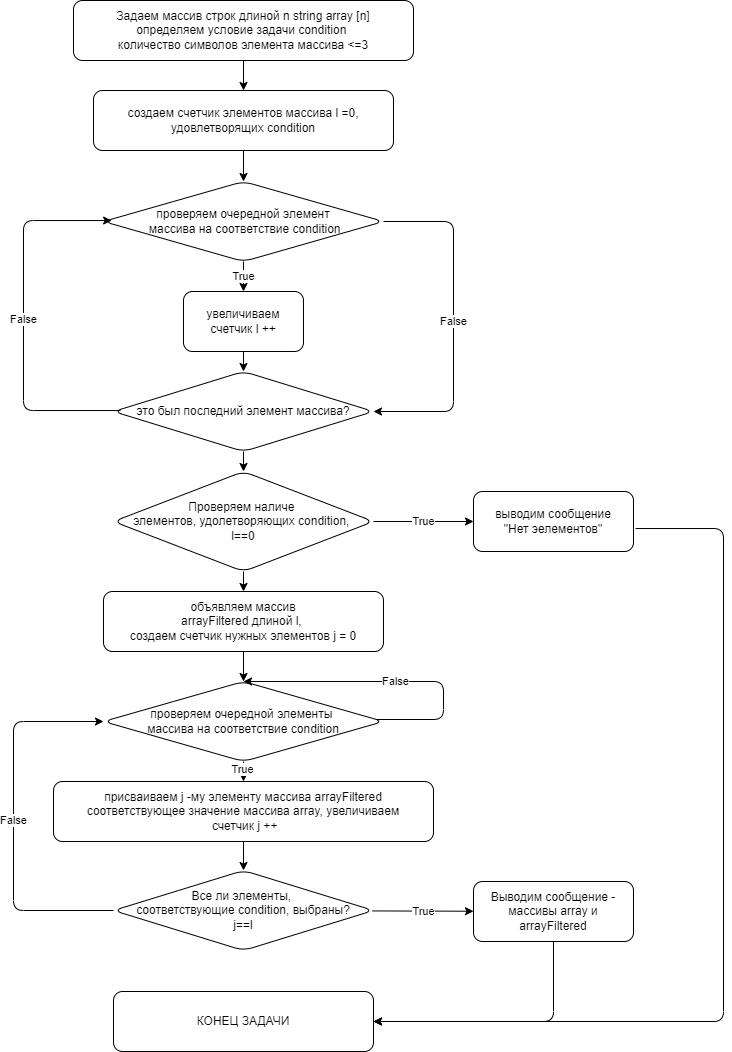

The diagram above was exported from draw.io. Its source (the exported page's mxGraphModel, read from the mxfile embedded in the PNG):
<mxGraphModel dx="1422" dy="1002" grid="1" gridSize="10" guides="1" tooltips="1" connect="1" arrows="1" fold="1" page="1" pageScale="1" pageWidth="827" pageHeight="1169" math="0" shadow="0">
  <root>
    <mxCell id="0" />
    <mxCell id="1" parent="0" />
    <mxCell id="10" value="" style="edgeStyle=none;html=1;" edge="1" parent="1" source="2" target="8">
      <mxGeometry relative="1" as="geometry" />
    </mxCell>
    <mxCell id="2" value="Задаем массив строк длиной n string array [n]&lt;br&gt;определяем условие задачи condition&amp;nbsp;&lt;br&gt;количество символов элемента массива &amp;lt;=3" style="rounded=1;whiteSpace=wrap;html=1;" vertex="1" parent="1">
      <mxGeometry x="120" y="79" width="340" height="60" as="geometry" />
    </mxCell>
    <mxCell id="14" value="" style="edgeStyle=none;html=1;" edge="1" parent="1" source="8" target="12">
      <mxGeometry relative="1" as="geometry" />
    </mxCell>
    <mxCell id="8" value="создаем счетчик элементов массива l =0,&lt;br&gt;удовлетворящих condition" style="rounded=1;whiteSpace=wrap;html=1;" vertex="1" parent="1">
      <mxGeometry x="140" y="169" width="300" height="60" as="geometry" />
    </mxCell>
    <mxCell id="16" value="True" style="edgeStyle=none;html=1;" edge="1" parent="1" source="12" target="15">
      <mxGeometry relative="1" as="geometry" />
    </mxCell>
    <mxCell id="12" value="&lt;span&gt;проверяем очередной элемент&lt;br&gt;&amp;nbsp;массива&amp;nbsp;на соответствие condition&lt;/span&gt;" style="rhombus;whiteSpace=wrap;html=1;rounded=1;" vertex="1" parent="1">
      <mxGeometry x="150" y="260" width="280" height="80" as="geometry" />
    </mxCell>
    <mxCell id="18" value="" style="edgeStyle=none;html=1;" edge="1" parent="1" source="15" target="17">
      <mxGeometry relative="1" as="geometry" />
    </mxCell>
    <mxCell id="15" value="увеличиваем&lt;br&gt;счетчик l ++" style="whiteSpace=wrap;html=1;rounded=1;" vertex="1" parent="1">
      <mxGeometry x="230" y="370" width="120" height="60" as="geometry" />
    </mxCell>
    <mxCell id="33" value="" style="edgeStyle=none;html=1;" edge="1" parent="1" source="17" target="32">
      <mxGeometry relative="1" as="geometry" />
    </mxCell>
    <mxCell id="17" value="это был последний элемент массива?" style="rhombus;whiteSpace=wrap;html=1;rounded=1;" vertex="1" parent="1">
      <mxGeometry x="160" y="450" width="260" height="80" as="geometry" />
    </mxCell>
    <mxCell id="27" value="False" style="edgeStyle=elbowEdgeStyle;elbow=horizontal;endArrow=classic;html=1;exitX=1;exitY=0.5;exitDx=0;exitDy=0;" edge="1" parent="1" source="12" target="17">
      <mxGeometry width="50" height="50" relative="1" as="geometry">
        <mxPoint x="530" y="500" as="sourcePoint" />
        <mxPoint x="580" y="450" as="targetPoint" />
        <Array as="points">
          <mxPoint x="500" y="430" />
        </Array>
      </mxGeometry>
    </mxCell>
    <mxCell id="28" value="False" style="edgeStyle=elbowEdgeStyle;elbow=horizontal;endArrow=classic;html=1;exitX=0.027;exitY=0.488;exitDx=0;exitDy=0;exitPerimeter=0;entryX=0.029;entryY=0.488;entryDx=0;entryDy=0;entryPerimeter=0;" edge="1" parent="1" source="17" target="12">
      <mxGeometry width="50" height="50" relative="1" as="geometry">
        <mxPoint x="530" y="500" as="sourcePoint" />
        <mxPoint x="580" y="450" as="targetPoint" />
        <Array as="points">
          <mxPoint x="70" y="430" />
        </Array>
      </mxGeometry>
    </mxCell>
    <mxCell id="35" value="True" style="edgeStyle=none;html=1;" edge="1" parent="1" source="32" target="34">
      <mxGeometry relative="1" as="geometry" />
    </mxCell>
    <mxCell id="39" value="" style="edgeStyle=none;html=1;" edge="1" parent="1" source="32" target="38">
      <mxGeometry relative="1" as="geometry" />
    </mxCell>
    <mxCell id="32" value="Проверяем наличе &lt;br&gt;элементов, удолетворяющих condition,&amp;nbsp;&lt;br&gt;l==0" style="rhombus;whiteSpace=wrap;html=1;rounded=1;" vertex="1" parent="1">
      <mxGeometry x="160" y="550" width="260" height="100" as="geometry" />
    </mxCell>
    <mxCell id="34" value="выводим сообщение&lt;br&gt;&quot;Нет эелементов&quot;" style="whiteSpace=wrap;html=1;rounded=1;" vertex="1" parent="1">
      <mxGeometry x="520" y="570" width="160" height="60" as="geometry" />
    </mxCell>
    <mxCell id="42" value="" style="edgeStyle=none;html=1;" edge="1" parent="1" source="36" target="41">
      <mxGeometry relative="1" as="geometry" />
    </mxCell>
    <mxCell id="43" value="True" style="edgeLabel;html=1;align=center;verticalAlign=middle;resizable=0;points=[];" vertex="1" connectable="0" parent="42">
      <mxGeometry x="-0.3111" y="-2" relative="1" as="geometry">
        <mxPoint as="offset" />
      </mxGeometry>
    </mxCell>
    <mxCell id="36" value="&lt;span&gt;проверяем очередной элементы &lt;br&gt;массива&amp;nbsp;на соответствие condition&lt;/span&gt;" style="rhombus;whiteSpace=wrap;html=1;rounded=1;" vertex="1" parent="1">
      <mxGeometry x="150" y="760" width="280" height="80" as="geometry" />
    </mxCell>
    <mxCell id="40" value="" style="edgeStyle=none;html=1;" edge="1" parent="1" source="38" target="36">
      <mxGeometry relative="1" as="geometry" />
    </mxCell>
    <mxCell id="38" value="объявляем массив&lt;br&gt;arrayFiltered длиной l, &lt;br&gt;создаем счетчик нужных элементов j = 0" style="whiteSpace=wrap;html=1;rounded=1;" vertex="1" parent="1">
      <mxGeometry x="150" y="670" width="280" height="60" as="geometry" />
    </mxCell>
    <mxCell id="47" value="" style="edgeStyle=none;html=1;" edge="1" parent="1" source="41" target="46">
      <mxGeometry relative="1" as="geometry" />
    </mxCell>
    <mxCell id="41" value="присваиваем&amp;nbsp;j -му элементу массива arrayFiltered соответствующее значение массива array, увеличиваем&lt;br&gt;&amp;nbsp;счетчик j ++" style="whiteSpace=wrap;html=1;rounded=1;" vertex="1" parent="1">
      <mxGeometry x="100" y="860" width="380" height="60" as="geometry" />
    </mxCell>
    <mxCell id="45" value="False" style="edgeStyle=elbowEdgeStyle;elbow=horizontal;endArrow=classic;html=1;exitX=0.975;exitY=0.475;exitDx=0;exitDy=0;exitPerimeter=0;entryX=0.5;entryY=0;entryDx=0;entryDy=0;" edge="1" parent="1" source="36" target="36">
      <mxGeometry width="50" height="50" relative="1" as="geometry">
        <mxPoint x="410" y="870" as="sourcePoint" />
        <mxPoint x="290" y="800" as="targetPoint" />
        <Array as="points">
          <mxPoint x="490" y="798" />
          <mxPoint x="560" y="770" />
        </Array>
      </mxGeometry>
    </mxCell>
    <mxCell id="52" value="True" style="edgeStyle=none;html=1;" edge="1" parent="1" source="46" target="51">
      <mxGeometry relative="1" as="geometry" />
    </mxCell>
    <mxCell id="46" value="Все ли элементы, &lt;br&gt;соответствующие condition, выбраны?&lt;br&gt;j==l" style="rhombus;whiteSpace=wrap;html=1;rounded=1;" vertex="1" parent="1">
      <mxGeometry x="160" y="949" width="260" height="80" as="geometry" />
    </mxCell>
    <mxCell id="51" value="Выводим сообщение - массивы array и arrayFiltered" style="whiteSpace=wrap;html=1;rounded=1;" vertex="1" parent="1">
      <mxGeometry x="520" y="960" width="160" height="60" as="geometry" />
    </mxCell>
    <mxCell id="53" value="КОНЕЦ ЗАДАЧИ" style="rounded=1;whiteSpace=wrap;html=1;" vertex="1" parent="1">
      <mxGeometry x="160" y="1070" width="260" height="60" as="geometry" />
    </mxCell>
    <mxCell id="54" value="" style="edgeStyle=elbowEdgeStyle;elbow=horizontal;endArrow=classic;html=1;exitX=1.013;exitY=0.617;exitDx=0;exitDy=0;exitPerimeter=0;entryX=1;entryY=0.5;entryDx=0;entryDy=0;" edge="1" parent="1" source="34" target="53">
      <mxGeometry width="50" height="50" relative="1" as="geometry">
        <mxPoint x="590" y="990" as="sourcePoint" />
        <mxPoint x="640" y="940" as="targetPoint" />
        <Array as="points">
          <mxPoint x="770" y="990" />
        </Array>
      </mxGeometry>
    </mxCell>
    <mxCell id="55" value="" style="edgeStyle=elbowEdgeStyle;elbow=horizontal;endArrow=classic;html=1;exitX=0.5;exitY=1;exitDx=0;exitDy=0;entryX=1;entryY=0.5;entryDx=0;entryDy=0;" edge="1" parent="1" source="51" target="53">
      <mxGeometry width="50" height="50" relative="1" as="geometry">
        <mxPoint x="590" y="990" as="sourcePoint" />
        <mxPoint x="640" y="940" as="targetPoint" />
        <Array as="points">
          <mxPoint x="600" y="1060" />
        </Array>
      </mxGeometry>
    </mxCell>
    <mxCell id="56" value="False" style="edgeStyle=elbowEdgeStyle;elbow=horizontal;endArrow=classic;html=1;exitX=0;exitY=0.5;exitDx=0;exitDy=0;entryX=0;entryY=0.5;entryDx=0;entryDy=0;" edge="1" parent="1" source="46" target="36">
      <mxGeometry width="50" height="50" relative="1" as="geometry">
        <mxPoint x="590" y="990" as="sourcePoint" />
        <mxPoint x="640" y="940" as="targetPoint" />
        <Array as="points">
          <mxPoint x="60" y="890" />
        </Array>
      </mxGeometry>
    </mxCell>
  </root>
</mxGraphModel>